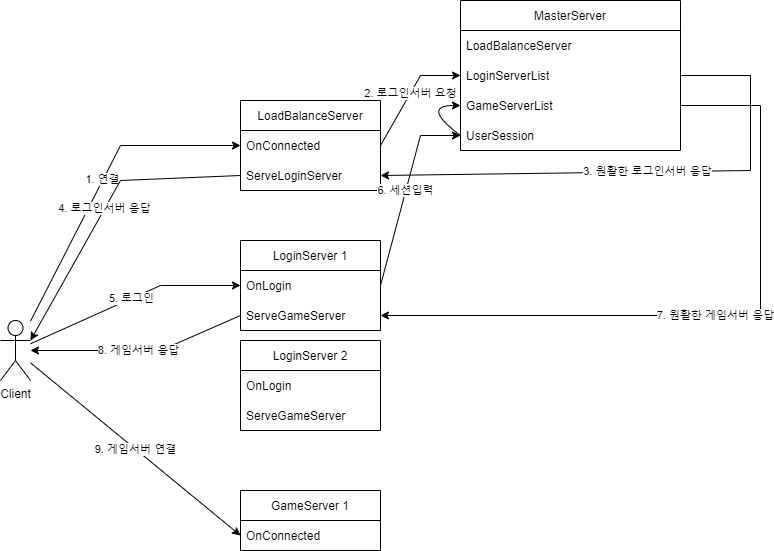

The diagram above was exported from draw.io. Its source (the exported page's mxGraphModel, read from the mxfile embedded in the PNG):
<mxGraphModel dx="1422" dy="772" grid="1" gridSize="10" guides="1" tooltips="1" connect="1" arrows="1" fold="1" page="1" pageScale="1" pageWidth="827" pageHeight="1169" math="0" shadow="0">
  <root>
    <mxCell id="0" />
    <mxCell id="1" parent="0" />
    <mxCell id="OVxfVXA8fsJC8YjFGKox-13" value="MasterServer" style="swimlane;fontStyle=0;childLayout=stackLayout;horizontal=1;startSize=30;horizontalStack=0;resizeParent=1;resizeParentMax=0;resizeLast=0;collapsible=1;marginBottom=0;" vertex="1" parent="1">
      <mxGeometry x="500" y="30" width="220" height="150" as="geometry" />
    </mxCell>
    <mxCell id="OVxfVXA8fsJC8YjFGKox-14" value="LoadBalanceServer" style="text;strokeColor=none;fillColor=none;align=left;verticalAlign=middle;spacingLeft=4;spacingRight=4;overflow=hidden;points=[[0,0.5],[1,0.5]];portConstraint=eastwest;rotatable=0;" vertex="1" parent="OVxfVXA8fsJC8YjFGKox-13">
      <mxGeometry y="30" width="220" height="30" as="geometry" />
    </mxCell>
    <mxCell id="OVxfVXA8fsJC8YjFGKox-15" value="LoginServerList" style="text;strokeColor=none;fillColor=none;align=left;verticalAlign=middle;spacingLeft=4;spacingRight=4;overflow=hidden;points=[[0,0.5],[1,0.5]];portConstraint=eastwest;rotatable=0;" vertex="1" parent="OVxfVXA8fsJC8YjFGKox-13">
      <mxGeometry y="60" width="220" height="30" as="geometry" />
    </mxCell>
    <mxCell id="OVxfVXA8fsJC8YjFGKox-16" value="GameServerList" style="text;strokeColor=none;fillColor=none;align=left;verticalAlign=middle;spacingLeft=4;spacingRight=4;overflow=hidden;points=[[0,0.5],[1,0.5]];portConstraint=eastwest;rotatable=0;" vertex="1" parent="OVxfVXA8fsJC8YjFGKox-13">
      <mxGeometry y="90" width="220" height="30" as="geometry" />
    </mxCell>
    <mxCell id="OVxfVXA8fsJC8YjFGKox-25" value="UserSession" style="text;strokeColor=none;fillColor=none;align=left;verticalAlign=middle;spacingLeft=4;spacingRight=4;overflow=hidden;points=[[0,0.5],[1,0.5]];portConstraint=eastwest;rotatable=0;" vertex="1" parent="OVxfVXA8fsJC8YjFGKox-13">
      <mxGeometry y="120" width="220" height="30" as="geometry" />
    </mxCell>
    <mxCell id="OVxfVXA8fsJC8YjFGKox-61" value="" style="curved=1;endArrow=classic;html=1;rounded=0;exitX=0;exitY=0.5;exitDx=0;exitDy=0;entryX=0;entryY=0.5;entryDx=0;entryDy=0;" edge="1" parent="OVxfVXA8fsJC8YjFGKox-13" source="OVxfVXA8fsJC8YjFGKox-25" target="OVxfVXA8fsJC8YjFGKox-16">
      <mxGeometry width="50" height="50" relative="1" as="geometry">
        <mxPoint x="-10" y="260" as="sourcePoint" />
        <mxPoint x="40" y="210" as="targetPoint" />
        <Array as="points">
          <mxPoint x="-40" y="105" />
        </Array>
      </mxGeometry>
    </mxCell>
    <mxCell id="OVxfVXA8fsJC8YjFGKox-17" value="Client" style="shape=umlActor;verticalLabelPosition=bottom;verticalAlign=top;html=1;outlineConnect=0;" vertex="1" parent="1">
      <mxGeometry x="40" y="350" width="30" height="60" as="geometry" />
    </mxCell>
    <mxCell id="OVxfVXA8fsJC8YjFGKox-20" value="LoadBalanceServer" style="swimlane;fontStyle=0;childLayout=stackLayout;horizontal=1;startSize=30;horizontalStack=0;resizeParent=1;resizeParentMax=0;resizeLast=0;collapsible=1;marginBottom=0;" vertex="1" parent="1">
      <mxGeometry x="280" y="130" width="140" height="90" as="geometry" />
    </mxCell>
    <mxCell id="OVxfVXA8fsJC8YjFGKox-23" value="OnConnected" style="text;strokeColor=none;fillColor=none;align=left;verticalAlign=middle;spacingLeft=4;spacingRight=4;overflow=hidden;points=[[0,0.5],[1,0.5]];portConstraint=eastwest;rotatable=0;" vertex="1" parent="OVxfVXA8fsJC8YjFGKox-20">
      <mxGeometry y="30" width="140" height="30" as="geometry" />
    </mxCell>
    <mxCell id="OVxfVXA8fsJC8YjFGKox-45" value="ServeLoginServer" style="text;strokeColor=none;fillColor=none;align=left;verticalAlign=middle;spacingLeft=4;spacingRight=4;overflow=hidden;points=[[0,0.5],[1,0.5]];portConstraint=eastwest;rotatable=0;" vertex="1" parent="OVxfVXA8fsJC8YjFGKox-20">
      <mxGeometry y="60" width="140" height="30" as="geometry" />
    </mxCell>
    <mxCell id="OVxfVXA8fsJC8YjFGKox-30" value="LoginServer 1" style="swimlane;fontStyle=0;childLayout=stackLayout;horizontal=1;startSize=30;horizontalStack=0;resizeParent=1;resizeParentMax=0;resizeLast=0;collapsible=1;marginBottom=0;" vertex="1" parent="1">
      <mxGeometry x="280" y="270" width="140" height="90" as="geometry" />
    </mxCell>
    <mxCell id="OVxfVXA8fsJC8YjFGKox-31" value="OnLogin" style="text;strokeColor=none;fillColor=none;align=left;verticalAlign=middle;spacingLeft=4;spacingRight=4;overflow=hidden;points=[[0,0.5],[1,0.5]];portConstraint=eastwest;rotatable=0;" vertex="1" parent="OVxfVXA8fsJC8YjFGKox-30">
      <mxGeometry y="30" width="140" height="30" as="geometry" />
    </mxCell>
    <mxCell id="OVxfVXA8fsJC8YjFGKox-49" value="ServeGameServer" style="text;strokeColor=none;fillColor=none;align=left;verticalAlign=middle;spacingLeft=4;spacingRight=4;overflow=hidden;points=[[0,0.5],[1,0.5]];portConstraint=eastwest;rotatable=0;" vertex="1" parent="OVxfVXA8fsJC8YjFGKox-30">
      <mxGeometry y="60" width="140" height="30" as="geometry" />
    </mxCell>
    <mxCell id="OVxfVXA8fsJC8YjFGKox-32" value="LoginServer 2" style="swimlane;fontStyle=0;childLayout=stackLayout;horizontal=1;startSize=30;horizontalStack=0;resizeParent=1;resizeParentMax=0;resizeLast=0;collapsible=1;marginBottom=0;" vertex="1" parent="1">
      <mxGeometry x="280" y="370" width="140" height="90" as="geometry" />
    </mxCell>
    <mxCell id="OVxfVXA8fsJC8YjFGKox-33" value="OnLogin" style="text;strokeColor=none;fillColor=none;align=left;verticalAlign=middle;spacingLeft=4;spacingRight=4;overflow=hidden;points=[[0,0.5],[1,0.5]];portConstraint=eastwest;rotatable=0;" vertex="1" parent="OVxfVXA8fsJC8YjFGKox-32">
      <mxGeometry y="30" width="140" height="30" as="geometry" />
    </mxCell>
    <mxCell id="OVxfVXA8fsJC8YjFGKox-57" value="ServeGameServer" style="text;strokeColor=none;fillColor=none;align=left;verticalAlign=middle;spacingLeft=4;spacingRight=4;overflow=hidden;points=[[0,0.5],[1,0.5]];portConstraint=eastwest;rotatable=0;" vertex="1" parent="OVxfVXA8fsJC8YjFGKox-32">
      <mxGeometry y="60" width="140" height="30" as="geometry" />
    </mxCell>
    <mxCell id="OVxfVXA8fsJC8YjFGKox-35" value="1. 연결" style="endArrow=classic;html=1;rounded=0;entryX=0;entryY=0.5;entryDx=0;entryDy=0;" edge="1" parent="1" source="OVxfVXA8fsJC8YjFGKox-17" target="OVxfVXA8fsJC8YjFGKox-23">
      <mxGeometry width="50" height="50" relative="1" as="geometry">
        <mxPoint x="400" y="390" as="sourcePoint" />
        <mxPoint x="270" y="350" as="targetPoint" />
        <Array as="points">
          <mxPoint x="160" y="175" />
        </Array>
      </mxGeometry>
    </mxCell>
    <mxCell id="OVxfVXA8fsJC8YjFGKox-36" value="5. 로그인" style="endArrow=classic;html=1;rounded=0;entryX=0;entryY=0.5;entryDx=0;entryDy=0;" edge="1" parent="1" source="OVxfVXA8fsJC8YjFGKox-17" target="OVxfVXA8fsJC8YjFGKox-31">
      <mxGeometry width="50" height="50" relative="1" as="geometry">
        <mxPoint x="80" y="355" as="sourcePoint" />
        <mxPoint x="230" y="400" as="targetPoint" />
        <Array as="points">
          <mxPoint x="200" y="315" />
        </Array>
      </mxGeometry>
    </mxCell>
    <mxCell id="OVxfVXA8fsJC8YjFGKox-40" value="GameServer 1" style="swimlane;fontStyle=0;childLayout=stackLayout;horizontal=1;startSize=30;horizontalStack=0;resizeParent=1;resizeParentMax=0;resizeLast=0;collapsible=1;marginBottom=0;" vertex="1" parent="1">
      <mxGeometry x="280" y="520" width="140" height="60" as="geometry" />
    </mxCell>
    <mxCell id="OVxfVXA8fsJC8YjFGKox-41" value="OnConnected" style="text;strokeColor=none;fillColor=none;align=left;verticalAlign=middle;spacingLeft=4;spacingRight=4;overflow=hidden;points=[[0,0.5],[1,0.5]];portConstraint=eastwest;rotatable=0;" vertex="1" parent="OVxfVXA8fsJC8YjFGKox-40">
      <mxGeometry y="30" width="140" height="30" as="geometry" />
    </mxCell>
    <mxCell id="OVxfVXA8fsJC8YjFGKox-42" value="9. 게임서버 연결" style="endArrow=classic;html=1;rounded=0;entryX=0;entryY=0.5;entryDx=0;entryDy=0;" edge="1" parent="1" source="OVxfVXA8fsJC8YjFGKox-17" target="OVxfVXA8fsJC8YjFGKox-41">
      <mxGeometry width="50" height="50" relative="1" as="geometry">
        <mxPoint x="80" y="395.1369863013697" as="sourcePoint" />
        <mxPoint x="284" y="465" as="targetPoint" />
      </mxGeometry>
    </mxCell>
    <mxCell id="OVxfVXA8fsJC8YjFGKox-54" value="2. 로그인서버 요청" style="endArrow=classic;html=1;rounded=0;exitX=1;exitY=0.5;exitDx=0;exitDy=0;entryX=0;entryY=0.5;entryDx=0;entryDy=0;" edge="1" parent="1" source="OVxfVXA8fsJC8YjFGKox-23" target="OVxfVXA8fsJC8YjFGKox-15">
      <mxGeometry width="50" height="50" relative="1" as="geometry">
        <mxPoint x="420" y="390" as="sourcePoint" />
        <mxPoint x="470" y="340" as="targetPoint" />
        <Array as="points">
          <mxPoint x="460" y="105" />
        </Array>
      </mxGeometry>
    </mxCell>
    <mxCell id="OVxfVXA8fsJC8YjFGKox-55" value="3. 원활한 로그인서버 응답" style="endArrow=classic;html=1;rounded=0;exitX=1;exitY=0.5;exitDx=0;exitDy=0;entryX=1;entryY=0.5;entryDx=0;entryDy=0;" edge="1" parent="1" source="OVxfVXA8fsJC8YjFGKox-15" target="OVxfVXA8fsJC8YjFGKox-45">
      <mxGeometry width="50" height="50" relative="1" as="geometry">
        <mxPoint x="700" y="340" as="sourcePoint" />
        <mxPoint x="790" y="270" as="targetPoint" />
        <Array as="points">
          <mxPoint x="790" y="105" />
          <mxPoint x="790" y="200" />
        </Array>
      </mxGeometry>
    </mxCell>
    <mxCell id="OVxfVXA8fsJC8YjFGKox-56" value="4. 로그인서버 응답" style="endArrow=classic;html=1;rounded=0;exitX=0;exitY=0.5;exitDx=0;exitDy=0;entryX=1;entryY=0.3333333333333333;entryDx=0;entryDy=0;entryPerimeter=0;" edge="1" parent="1" source="OVxfVXA8fsJC8YjFGKox-45" target="OVxfVXA8fsJC8YjFGKox-17">
      <mxGeometry width="50" height="50" relative="1" as="geometry">
        <mxPoint x="420" y="390" as="sourcePoint" />
        <mxPoint x="470" y="340" as="targetPoint" />
        <Array as="points">
          <mxPoint x="160" y="210" />
        </Array>
      </mxGeometry>
    </mxCell>
    <mxCell id="OVxfVXA8fsJC8YjFGKox-58" value="6. 세션입력" style="endArrow=classic;html=1;rounded=0;exitX=1;exitY=0.5;exitDx=0;exitDy=0;entryX=0;entryY=0.5;entryDx=0;entryDy=0;" edge="1" parent="1" source="OVxfVXA8fsJC8YjFGKox-31" target="OVxfVXA8fsJC8YjFGKox-25">
      <mxGeometry width="50" height="50" relative="1" as="geometry">
        <mxPoint x="450" y="330" as="sourcePoint" />
        <mxPoint x="500" y="165" as="targetPoint" />
        <Array as="points">
          <mxPoint x="460" y="165" />
        </Array>
      </mxGeometry>
    </mxCell>
    <mxCell id="OVxfVXA8fsJC8YjFGKox-59" value="7. 원활한 게임서버 응답" style="endArrow=classic;html=1;rounded=0;exitX=1;exitY=0.5;exitDx=0;exitDy=0;entryX=1;entryY=0.5;entryDx=0;entryDy=0;" edge="1" parent="1" source="OVxfVXA8fsJC8YjFGKox-16" target="OVxfVXA8fsJC8YjFGKox-49">
      <mxGeometry width="50" height="50" relative="1" as="geometry">
        <mxPoint x="730.44" y="139.1199999999999" as="sourcePoint" />
        <mxPoint x="430" y="215" as="targetPoint" />
        <Array as="points">
          <mxPoint x="800" y="135" />
          <mxPoint x="800" y="345" />
        </Array>
      </mxGeometry>
    </mxCell>
    <mxCell id="OVxfVXA8fsJC8YjFGKox-60" value="8. 게임서버 응답" style="endArrow=classic;html=1;rounded=0;exitX=0;exitY=0.5;exitDx=0;exitDy=0;" edge="1" parent="1" source="OVxfVXA8fsJC8YjFGKox-49" target="OVxfVXA8fsJC8YjFGKox-17">
      <mxGeometry width="50" height="50" relative="1" as="geometry">
        <mxPoint x="290" y="215" as="sourcePoint" />
        <mxPoint x="80" y="380" as="targetPoint" />
        <Array as="points">
          <mxPoint x="200" y="380" />
        </Array>
      </mxGeometry>
    </mxCell>
  </root>
</mxGraphModel>